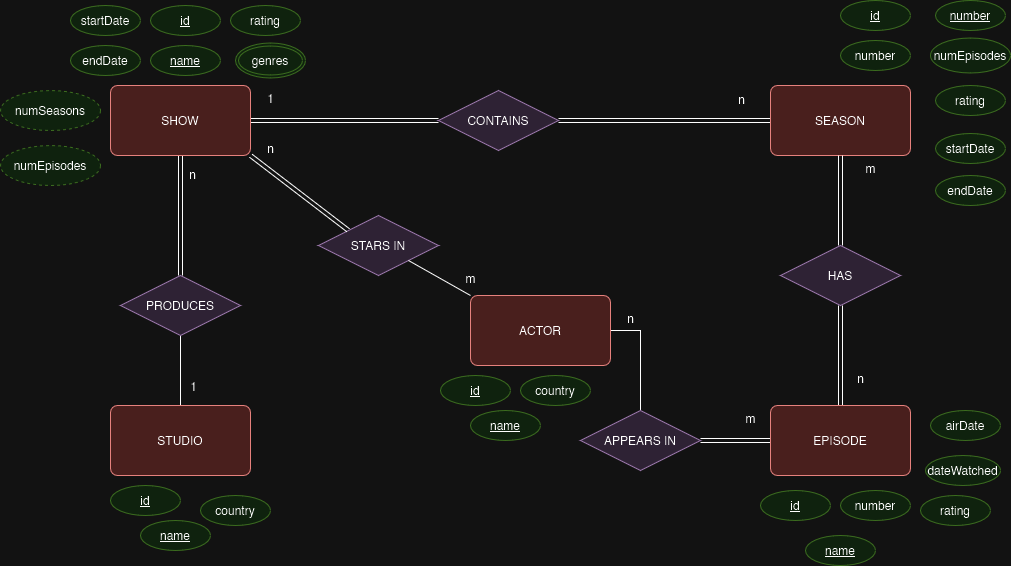

The diagram above was exported from draw.io. Its source (the exported page's mxGraphModel, read from the mxfile embedded in the PNG):
<mxGraphModel dx="1274" dy="713" grid="1" gridSize="10" guides="1" tooltips="1" connect="1" arrows="1" fold="1" page="1" pageScale="1" pageWidth="850" pageHeight="1100" math="0" shadow="0">
  <root>
    <mxCell id="0" />
    <mxCell id="1" parent="0" />
    <mxCell id="5Bb6LHp2bn73_BuP0EEw-44" value="&lt;u&gt;id&lt;/u&gt;" style="ellipse;whiteSpace=wrap;html=1;align=center;fillColor=#d5e8d4;strokeColor=#82b366;" parent="1" vertex="1">
      <mxGeometry x="200" y="50" width="70" height="30" as="geometry" />
    </mxCell>
    <mxCell id="5Bb6LHp2bn73_BuP0EEw-45" value="&lt;u&gt;name&lt;/u&gt;" style="ellipse;whiteSpace=wrap;html=1;align=center;fillColor=#d5e8d4;strokeColor=#82b366;" parent="1" vertex="1">
      <mxGeometry x="200" y="90" width="70" height="30" as="geometry" />
    </mxCell>
    <mxCell id="WtmiJ1F17TbzjNGdkeov-16" style="edgeStyle=orthogonalEdgeStyle;rounded=0;orthogonalLoop=1;jettySize=auto;html=1;entryX=0.5;entryY=0;entryDx=0;entryDy=0;endArrow=none;endFill=0;" parent="1" source="5Bb6LHp2bn73_BuP0EEw-48" target="WtmiJ1F17TbzjNGdkeov-10" edge="1">
      <mxGeometry relative="1" as="geometry" />
    </mxCell>
    <mxCell id="5Bb6LHp2bn73_BuP0EEw-48" value="PRODUCES" style="shape=rhombus;perimeter=rhombusPerimeter;whiteSpace=wrap;html=1;align=center;fillColor=#e1d5e7;strokeColor=#9673a6;" parent="1" vertex="1">
      <mxGeometry x="170" y="320" width="120" height="60" as="geometry" />
    </mxCell>
    <mxCell id="WtmiJ1F17TbzjNGdkeov-11" style="edgeStyle=orthogonalEdgeStyle;rounded=0;orthogonalLoop=1;jettySize=auto;html=1;exitX=1;exitY=0.5;exitDx=0;exitDy=0;entryX=0;entryY=0.5;entryDx=0;entryDy=0;endArrow=none;endFill=0;shape=link;" parent="1" source="5Bb6LHp2bn73_BuP0EEw-56" target="WtmiJ1F17TbzjNGdkeov-8" edge="1">
      <mxGeometry relative="1" as="geometry" />
    </mxCell>
    <mxCell id="WtmiJ1F17TbzjNGdkeov-12" style="edgeStyle=orthogonalEdgeStyle;rounded=0;orthogonalLoop=1;jettySize=auto;html=1;exitX=0.5;exitY=0;exitDx=0;exitDy=0;entryX=1;entryY=0.5;entryDx=0;entryDy=0;endArrow=none;endFill=0;" parent="1" source="5Bb6LHp2bn73_BuP0EEw-56" target="WtmiJ1F17TbzjNGdkeov-9" edge="1">
      <mxGeometry relative="1" as="geometry" />
    </mxCell>
    <mxCell id="5Bb6LHp2bn73_BuP0EEw-56" value="APPEARS IN" style="shape=rhombus;perimeter=rhombusPerimeter;whiteSpace=wrap;html=1;align=center;fillColor=#e1d5e7;strokeColor=#9673a6;" parent="1" vertex="1">
      <mxGeometry x="630" y="455" width="120" height="60" as="geometry" />
    </mxCell>
    <mxCell id="WtmiJ1F17TbzjNGdkeov-18" style="edgeStyle=orthogonalEdgeStyle;rounded=0;orthogonalLoop=1;jettySize=auto;html=1;entryX=0;entryY=0.5;entryDx=0;entryDy=0;endArrow=none;endFill=0;strokeColor=default;shape=link;" parent="1" source="5Bb6LHp2bn73_BuP0EEw-58" target="5Bb6LHp2bn73_BuP0EEw-60" edge="1">
      <mxGeometry relative="1" as="geometry" />
    </mxCell>
    <mxCell id="5Bb6LHp2bn73_BuP0EEw-58" value="CONTAINS" style="shape=rhombus;perimeter=rhombusPerimeter;whiteSpace=wrap;html=1;align=center;fillColor=#e1d5e7;strokeColor=#9673a6;" parent="1" vertex="1">
      <mxGeometry x="488" y="135" width="120" height="60" as="geometry" />
    </mxCell>
    <mxCell id="5Bb6LHp2bn73_BuP0EEw-60" value="&lt;div&gt;SEASON&lt;/div&gt;" style="rounded=1;arcSize=10;whiteSpace=wrap;html=1;align=center;fillColor=#f8cecc;strokeColor=#b85450;" parent="1" vertex="1">
      <mxGeometry x="820" y="130" width="140" height="70" as="geometry" />
    </mxCell>
    <mxCell id="WtmiJ1F17TbzjNGdkeov-13" style="edgeStyle=orthogonalEdgeStyle;rounded=0;orthogonalLoop=1;jettySize=auto;html=1;entryX=0.5;entryY=1;entryDx=0;entryDy=0;endArrow=none;endFill=0;shape=link;" parent="1" source="5Bb6LHp2bn73_BuP0EEw-62" target="5Bb6LHp2bn73_BuP0EEw-60" edge="1">
      <mxGeometry relative="1" as="geometry" />
    </mxCell>
    <mxCell id="WtmiJ1F17TbzjNGdkeov-14" style="edgeStyle=orthogonalEdgeStyle;rounded=0;orthogonalLoop=1;jettySize=auto;html=1;entryX=0.5;entryY=0;entryDx=0;entryDy=0;endArrow=none;endFill=0;shape=link;" parent="1" source="5Bb6LHp2bn73_BuP0EEw-62" target="WtmiJ1F17TbzjNGdkeov-8" edge="1">
      <mxGeometry relative="1" as="geometry" />
    </mxCell>
    <mxCell id="5Bb6LHp2bn73_BuP0EEw-62" value="HAS" style="shape=rhombus;perimeter=rhombusPerimeter;whiteSpace=wrap;html=1;align=center;fillColor=#e1d5e7;strokeColor=#9673a6;" parent="1" vertex="1">
      <mxGeometry x="830" y="290" width="120" height="60" as="geometry" />
    </mxCell>
    <mxCell id="5Bb6LHp2bn73_BuP0EEw-63" value="&lt;u&gt;id&lt;/u&gt;" style="ellipse;whiteSpace=wrap;html=1;align=center;fillColor=#d5e8d4;strokeColor=#82b366;" parent="1" vertex="1">
      <mxGeometry x="160" y="530" width="70" height="30" as="geometry" />
    </mxCell>
    <mxCell id="5Bb6LHp2bn73_BuP0EEw-64" value="&lt;u&gt;name&lt;/u&gt;" style="ellipse;whiteSpace=wrap;html=1;align=center;fillColor=#d5e8d4;strokeColor=#82b366;" parent="1" vertex="1">
      <mxGeometry x="190" y="565" width="70" height="30" as="geometry" />
    </mxCell>
    <mxCell id="5Bb6LHp2bn73_BuP0EEw-65" value="country" style="ellipse;whiteSpace=wrap;html=1;align=center;fillColor=#d5e8d4;strokeColor=#82b366;" parent="1" vertex="1">
      <mxGeometry x="250" y="540" width="70" height="30" as="geometry" />
    </mxCell>
    <mxCell id="5Bb6LHp2bn73_BuP0EEw-70" value="STARS IN" style="shape=rhombus;perimeter=rhombusPerimeter;whiteSpace=wrap;html=1;align=center;fillColor=#e1d5e7;strokeColor=#9673a6;" parent="1" vertex="1">
      <mxGeometry x="368" y="260" width="120" height="60" as="geometry" />
    </mxCell>
    <mxCell id="5Bb6LHp2bn73_BuP0EEw-77" value="&lt;u&gt;id&lt;/u&gt;" style="ellipse;whiteSpace=wrap;html=1;align=center;fillColor=#d5e8d4;strokeColor=#82b366;" parent="1" vertex="1">
      <mxGeometry x="490" y="420" width="70" height="30" as="geometry" />
    </mxCell>
    <mxCell id="5Bb6LHp2bn73_BuP0EEw-78" value="&lt;u&gt;name&lt;/u&gt;" style="ellipse;whiteSpace=wrap;html=1;align=center;fillColor=#d5e8d4;strokeColor=#82b366;" parent="1" vertex="1">
      <mxGeometry x="520" y="455" width="70" height="30" as="geometry" />
    </mxCell>
    <mxCell id="5Bb6LHp2bn73_BuP0EEw-79" value="country" style="ellipse;whiteSpace=wrap;html=1;align=center;fillColor=#d5e8d4;strokeColor=#82b366;" parent="1" vertex="1">
      <mxGeometry x="570" y="420" width="70" height="30" as="geometry" />
    </mxCell>
    <mxCell id="5Bb6LHp2bn73_BuP0EEw-80" value="&lt;u&gt;id&lt;/u&gt;" style="ellipse;whiteSpace=wrap;html=1;align=center;fillColor=#d5e8d4;strokeColor=#82b366;" parent="1" vertex="1">
      <mxGeometry x="890" y="45" width="70" height="30" as="geometry" />
    </mxCell>
    <mxCell id="5Bb6LHp2bn73_BuP0EEw-81" value="number" style="ellipse;whiteSpace=wrap;html=1;align=center;fillColor=#d5e8d4;strokeColor=#82b366;" parent="1" vertex="1">
      <mxGeometry x="890" y="85" width="70" height="30" as="geometry" />
    </mxCell>
    <mxCell id="5Bb6LHp2bn73_BuP0EEw-82" value="startDate" style="ellipse;whiteSpace=wrap;html=1;align=center;fillColor=#d5e8d4;strokeColor=#82b366;" parent="1" vertex="1">
      <mxGeometry x="120" y="50" width="70" height="30" as="geometry" />
    </mxCell>
    <mxCell id="5Bb6LHp2bn73_BuP0EEw-83" value="endDate" style="ellipse;whiteSpace=wrap;html=1;align=center;fillColor=#d5e8d4;strokeColor=#82b366;" parent="1" vertex="1">
      <mxGeometry x="120" y="90" width="70" height="30" as="geometry" />
    </mxCell>
    <mxCell id="5Bb6LHp2bn73_BuP0EEw-84" value="startDate" style="ellipse;whiteSpace=wrap;html=1;align=center;fillColor=#d5e8d4;strokeColor=#82b366;" parent="1" vertex="1">
      <mxGeometry x="985" y="178" width="70" height="30" as="geometry" />
    </mxCell>
    <mxCell id="5Bb6LHp2bn73_BuP0EEw-85" value="endDate" style="ellipse;whiteSpace=wrap;html=1;align=center;fillColor=#d5e8d4;strokeColor=#82b366;" parent="1" vertex="1">
      <mxGeometry x="985" y="220" width="70" height="30" as="geometry" />
    </mxCell>
    <mxCell id="WtmiJ1F17TbzjNGdkeov-1" value="&lt;font style=&quot;font-size: 12px;&quot;&gt;numEpisodes&lt;/font&gt;" style="ellipse;whiteSpace=wrap;html=1;align=center;fillColor=#d5e8d4;strokeColor=#82b366;" parent="1" vertex="1">
      <mxGeometry x="980" y="82.5" width="80" height="35" as="geometry" />
    </mxCell>
    <mxCell id="WtmiJ1F17TbzjNGdkeov-15" style="edgeStyle=orthogonalEdgeStyle;rounded=0;orthogonalLoop=1;jettySize=auto;html=1;entryX=0.5;entryY=0;entryDx=0;entryDy=0;endArrow=none;endFill=0;shape=link;" parent="1" source="WtmiJ1F17TbzjNGdkeov-3" target="5Bb6LHp2bn73_BuP0EEw-48" edge="1">
      <mxGeometry relative="1" as="geometry" />
    </mxCell>
    <mxCell id="WtmiJ1F17TbzjNGdkeov-17" style="edgeStyle=orthogonalEdgeStyle;rounded=0;orthogonalLoop=1;jettySize=auto;html=1;entryX=0;entryY=0.5;entryDx=0;entryDy=0;endArrow=none;endFill=0;shape=link;" parent="1" source="WtmiJ1F17TbzjNGdkeov-3" target="5Bb6LHp2bn73_BuP0EEw-58" edge="1">
      <mxGeometry relative="1" as="geometry" />
    </mxCell>
    <mxCell id="WtmiJ1F17TbzjNGdkeov-3" value="SHOW" style="rounded=1;arcSize=10;whiteSpace=wrap;html=1;align=center;fillColor=#f8cecc;strokeColor=#b85450;" parent="1" vertex="1">
      <mxGeometry x="160" y="130" width="140" height="70" as="geometry" />
    </mxCell>
    <mxCell id="WtmiJ1F17TbzjNGdkeov-8" value="EPISODE" style="rounded=1;arcSize=10;whiteSpace=wrap;html=1;align=center;fillColor=#f8cecc;strokeColor=#b85450;" parent="1" vertex="1">
      <mxGeometry x="820" y="450" width="140" height="70" as="geometry" />
    </mxCell>
    <mxCell id="WtmiJ1F17TbzjNGdkeov-9" value="ACTOR" style="rounded=1;arcSize=10;whiteSpace=wrap;html=1;align=center;fillColor=#f8cecc;strokeColor=#b85450;" parent="1" vertex="1">
      <mxGeometry x="520" y="340" width="140" height="70" as="geometry" />
    </mxCell>
    <mxCell id="WtmiJ1F17TbzjNGdkeov-10" value="STUDIO" style="rounded=1;arcSize=10;whiteSpace=wrap;html=1;align=center;fillColor=#f8cecc;strokeColor=#b85450;" parent="1" vertex="1">
      <mxGeometry x="160" y="450" width="140" height="70" as="geometry" />
    </mxCell>
    <mxCell id="WtmiJ1F17TbzjNGdkeov-19" value="" style="endArrow=none;html=1;rounded=0;entryX=1;entryY=1;entryDx=0;entryDy=0;exitX=0;exitY=0;exitDx=0;exitDy=0;shape=link;" parent="1" source="5Bb6LHp2bn73_BuP0EEw-70" target="WtmiJ1F17TbzjNGdkeov-3" edge="1">
      <mxGeometry width="50" height="50" relative="1" as="geometry">
        <mxPoint x="510" y="370" as="sourcePoint" />
        <mxPoint x="560" y="320" as="targetPoint" />
      </mxGeometry>
    </mxCell>
    <mxCell id="WtmiJ1F17TbzjNGdkeov-20" value="" style="endArrow=none;html=1;rounded=0;entryX=1;entryY=1;entryDx=0;entryDy=0;exitX=0;exitY=0;exitDx=0;exitDy=0;" parent="1" source="WtmiJ1F17TbzjNGdkeov-9" target="5Bb6LHp2bn73_BuP0EEw-70" edge="1">
      <mxGeometry width="50" height="50" relative="1" as="geometry">
        <mxPoint x="408" y="285" as="sourcePoint" />
        <mxPoint x="310" y="210" as="targetPoint" />
      </mxGeometry>
    </mxCell>
    <mxCell id="WtmiJ1F17TbzjNGdkeov-21" value="&lt;u&gt;id&lt;/u&gt;" style="ellipse;whiteSpace=wrap;html=1;align=center;fillColor=#d5e8d4;strokeColor=#82b366;" parent="1" vertex="1">
      <mxGeometry x="810" y="535" width="70" height="30" as="geometry" />
    </mxCell>
    <mxCell id="WtmiJ1F17TbzjNGdkeov-22" value="number" style="ellipse;whiteSpace=wrap;html=1;align=center;fillColor=#d5e8d4;strokeColor=#82b366;" parent="1" vertex="1">
      <mxGeometry x="890" y="535" width="70" height="30" as="geometry" />
    </mxCell>
    <mxCell id="WtmiJ1F17TbzjNGdkeov-23" value="&lt;u&gt;name&lt;/u&gt;" style="ellipse;whiteSpace=wrap;html=1;align=center;fillColor=#d5e8d4;strokeColor=#82b366;" parent="1" vertex="1">
      <mxGeometry x="855" y="580" width="70" height="30" as="geometry" />
    </mxCell>
    <mxCell id="WtmiJ1F17TbzjNGdkeov-29" value="numSeasons" style="ellipse;whiteSpace=wrap;html=1;align=center;dashed=1;fillColor=#d5e8d4;strokeColor=#82b366;" parent="1" vertex="1">
      <mxGeometry x="50" y="135" width="100" height="40" as="geometry" />
    </mxCell>
    <mxCell id="WtmiJ1F17TbzjNGdkeov-30" value="numEpisodes" style="ellipse;whiteSpace=wrap;html=1;align=center;dashed=1;fillColor=#d5e8d4;strokeColor=#82b366;" parent="1" vertex="1">
      <mxGeometry x="50" y="190" width="100" height="40" as="geometry" />
    </mxCell>
    <mxCell id="WtmiJ1F17TbzjNGdkeov-31" value="1" style="text;html=1;align=center;verticalAlign=middle;resizable=0;points=[];autosize=1;strokeColor=none;fillColor=none;" parent="1" vertex="1">
      <mxGeometry x="305" y="128" width="30" height="30" as="geometry" />
    </mxCell>
    <mxCell id="WtmiJ1F17TbzjNGdkeov-32" value="n" style="text;html=1;align=center;verticalAlign=middle;resizable=0;points=[];autosize=1;strokeColor=none;fillColor=none;" parent="1" vertex="1">
      <mxGeometry x="776" y="129" width="30" height="30" as="geometry" />
    </mxCell>
    <mxCell id="WtmiJ1F17TbzjNGdkeov-33" value="m" style="text;html=1;align=center;verticalAlign=middle;resizable=0;points=[];autosize=1;strokeColor=none;fillColor=none;" parent="1" vertex="1">
      <mxGeometry x="905" y="198" width="30" height="30" as="geometry" />
    </mxCell>
    <mxCell id="WtmiJ1F17TbzjNGdkeov-34" value="n" style="text;html=1;align=center;verticalAlign=middle;resizable=0;points=[];autosize=1;strokeColor=none;fillColor=none;" parent="1" vertex="1">
      <mxGeometry x="895" y="408" width="30" height="30" as="geometry" />
    </mxCell>
    <mxCell id="WtmiJ1F17TbzjNGdkeov-35" value="m" style="text;html=1;align=center;verticalAlign=middle;resizable=0;points=[];autosize=1;strokeColor=none;fillColor=none;" parent="1" vertex="1">
      <mxGeometry x="785" y="448" width="30" height="30" as="geometry" />
    </mxCell>
    <mxCell id="WtmiJ1F17TbzjNGdkeov-36" value="n" style="text;html=1;align=center;verticalAlign=middle;resizable=0;points=[];autosize=1;strokeColor=none;fillColor=none;" parent="1" vertex="1">
      <mxGeometry x="665" y="348" width="30" height="30" as="geometry" />
    </mxCell>
    <mxCell id="WtmiJ1F17TbzjNGdkeov-37" value="m" style="text;html=1;align=center;verticalAlign=middle;resizable=0;points=[];autosize=1;strokeColor=none;fillColor=none;" parent="1" vertex="1">
      <mxGeometry x="505" y="308" width="30" height="30" as="geometry" />
    </mxCell>
    <mxCell id="WtmiJ1F17TbzjNGdkeov-38" value="n" style="text;html=1;align=center;verticalAlign=middle;resizable=0;points=[];autosize=1;strokeColor=none;fillColor=none;" parent="1" vertex="1">
      <mxGeometry x="305" y="178" width="30" height="30" as="geometry" />
    </mxCell>
    <mxCell id="WtmiJ1F17TbzjNGdkeov-39" value="n" style="text;html=1;align=center;verticalAlign=middle;resizable=0;points=[];autosize=1;strokeColor=none;fillColor=none;" parent="1" vertex="1">
      <mxGeometry x="227" y="204" width="30" height="30" as="geometry" />
    </mxCell>
    <mxCell id="WtmiJ1F17TbzjNGdkeov-40" value="1" style="text;html=1;align=center;verticalAlign=middle;resizable=0;points=[];autosize=1;strokeColor=none;fillColor=none;" parent="1" vertex="1">
      <mxGeometry x="228" y="416" width="30" height="30" as="geometry" />
    </mxCell>
    <mxCell id="WtmiJ1F17TbzjNGdkeov-41" value="rating" style="ellipse;whiteSpace=wrap;html=1;align=center;fillColor=#d5e8d4;strokeColor=#82b366;" parent="1" vertex="1">
      <mxGeometry x="280" y="50" width="70" height="30" as="geometry" />
    </mxCell>
    <mxCell id="WtmiJ1F17TbzjNGdkeov-42" value="rating" style="ellipse;whiteSpace=wrap;html=1;align=center;fillColor=#d5e8d4;strokeColor=#82b366;" parent="1" vertex="1">
      <mxGeometry x="985" y="130" width="70" height="30" as="geometry" />
    </mxCell>
    <mxCell id="WtmiJ1F17TbzjNGdkeov-43" value="dateWatched" style="ellipse;whiteSpace=wrap;html=1;align=center;fillColor=#d5e8d4;strokeColor=#82b366;" parent="1" vertex="1">
      <mxGeometry x="975" y="500" width="75" height="30" as="geometry" />
    </mxCell>
    <mxCell id="WtmiJ1F17TbzjNGdkeov-44" value="rating" style="ellipse;whiteSpace=wrap;html=1;align=center;fillColor=#d5e8d4;strokeColor=#82b366;" parent="1" vertex="1">
      <mxGeometry x="970" y="540" width="70" height="30" as="geometry" />
    </mxCell>
    <mxCell id="WtmiJ1F17TbzjNGdkeov-46" value="genres" style="ellipse;shape=doubleEllipse;margin=3;whiteSpace=wrap;html=1;align=center;fillColor=#d5e8d4;strokeColor=#82b366;" parent="1" vertex="1">
      <mxGeometry x="285" y="87.5" width="70" height="35" as="geometry" />
    </mxCell>
    <mxCell id="WtmiJ1F17TbzjNGdkeov-47" value="&lt;u&gt;number&lt;/u&gt;" style="ellipse;whiteSpace=wrap;html=1;align=center;fillColor=#d5e8d4;strokeColor=#82b366;" parent="1" vertex="1">
      <mxGeometry x="985" y="45" width="70" height="30" as="geometry" />
    </mxCell>
    <mxCell id="WtmiJ1F17TbzjNGdkeov-50" value="airDate" style="ellipse;whiteSpace=wrap;html=1;align=center;fillColor=#d5e8d4;strokeColor=#82b366;" parent="1" vertex="1">
      <mxGeometry x="980" y="455" width="70" height="30" as="geometry" />
    </mxCell>
  </root>
</mxGraphModel>